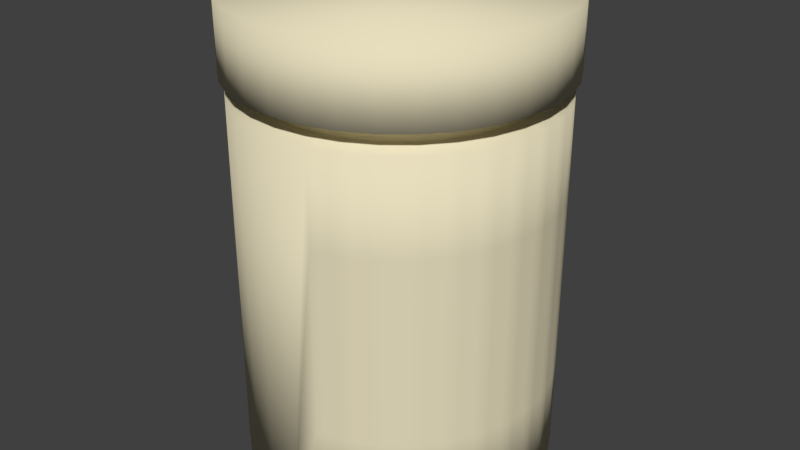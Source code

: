 # Source: vitamins.blend  (saved by Blender 2.75.0; exported with 4.5.12 LTS)
import bpy
from mathutils import Matrix  # noqa: F401  (used for matrix-valued properties, if any)

bpy.ops.wm.read_factory_settings(use_empty=True)
scene = bpy.context.scene
scene.name = 'Scene'

# ---- collections
col_collection_1 = bpy.data.collections.new('Collection 1'); scene.collection.children.link(col_collection_1)

# ---- materials (node trees are filled in below, after node groups)
mat_material_001 = bpy.data.materials.new('Material.001')
mat_material_001.alpha_threshold = 0.0
mat_material_001.use_transparent_shadow = False
mat_material_001.diffuse_color = (0.8, 0.7283, 0.5134, 1.0)
mat_material_001.roughness = 0.5
mat_material_001.line_color = (0.0, 0.0, 0.0, 1.0)

# ---- material node trees

# ---- world
world_world = bpy.data.worlds.new('World'); scene.world = world_world
world_world.color = (0.05088, 0.05088, 0.05088)
world_world.use_sun_shadow = False
world_world.sun_shadow_jitter_overblur = 0.0
world_world.cycles.sampling_method = 'MANUAL'
world_world.cycles.sample_map_resolution = 256

# ---- meshes
me_cylinder = bpy.data.meshes.new('Cylinder')
me_cylinder.from_pydata([(0.0, 0.1, -0.1195), (0.0, 0.1, 0.1195), (0.01951, 0.09808, -0.1195), (0.01951, 0.09808, 0.1195), (0.03827, 0.09239, -0.1195), (0.03827, 0.09239, 0.1195), (0.05556, 0.08315, -0.1195), (0.05556, 0.08315, 0.1195), (0.07071, 0.07071, -0.1195), (0.07071, 0.07071, 0.1195), (0.08315, 0.05556, -0.1195), (0.08315, 0.05556, 0.1195), (0.09239, 0.03827, -0.1195), (0.09239, 0.03827, 0.1195), (0.09808, 0.01951, -0.1195), (0.09808, 0.01951, 0.1195), (0.1, 7.55e-09, -0.1195), (0.1, 7.55e-09, 0.1195), (0.09808, -0.01951, -0.1195), (0.09808, -0.01951, 0.1195), (0.09239, -0.03827, -0.1195), (0.09239, -0.03827, 0.1195), (0.08315, -0.05556, -0.1195), (0.08315, -0.05556, 0.1195), (0.07071, -0.07071, -0.1195), (0.07071, -0.07071, 0.1195), (0.05556, -0.08315, -0.1195), (0.05556, -0.08315, 0.1195), (0.03827, -0.09239, -0.1195), (0.03827, -0.09239, 0.1195), (0.01951, -0.09808, -0.1195), (0.01951, -0.09808, 0.1195), (-3.258e-08, -0.1, -0.1195), (-3.258e-08, -0.1, 0.1195), (-0.01951, -0.09808, -0.1195), (-0.01951, -0.09808, 0.1195), (-0.03827, -0.09239, -0.1195), (-0.03827, -0.09239, 0.1195), (-0.05556, -0.08315, -0.1195), (-0.05556, -0.08315, 0.1195), (-0.07071, -0.07071, -0.1195), (-0.07071, -0.07071, 0.1195), (-0.08315, -0.05556, -0.1195), (-0.08315, -0.05556, 0.1195), (-0.09239, -0.03827, -0.1195), (-0.09239, -0.03827, 0.1195), (-0.09808, -0.01951, -0.1195), (-0.09808, -0.01951, 0.1195), (-0.1, 9.656e-08, -0.1195), (-0.1, 9.656e-08, 0.1195), (-0.09808, 0.01951, -0.1195), (-0.09808, 0.01951, 0.1195), (-0.09239, 0.03827, -0.1195), (-0.09239, 0.03827, 0.1195), (-0.08315, 0.05556, -0.1195), (-0.08315, 0.05556, 0.1195), (-0.07071, 0.07071, -0.1195), (-0.07071, 0.07071, 0.1195), (-0.05556, 0.08315, -0.1195), (-0.05556, 0.08315, 0.1195), (-0.03827, 0.09239, -0.1195), (-0.03827, 0.09239, 0.1195), (-0.01951, 0.09808, -0.1195), (-0.01951, 0.09808, 0.1195), (1.729e-09, 0.08544, 0.1201), (0.01667, 0.08379, 0.1201), (0.03269, 0.07893, 0.1201), (0.04747, 0.07104, 0.1201), (0.06041, 0.06041, 0.1201), (0.07104, 0.04747, 0.1201), (0.07893, 0.03269, 0.1201), (0.08379, 0.01667, 0.1201), (0.08544, 1.06e-08, 0.1201), (0.08379, -0.01667, 0.1201), (0.07893, -0.03269, 0.1201), (0.07104, -0.04747, 0.1201), (0.06041, -0.06041, 0.1201), (0.04747, -0.07104, 0.1201), (0.03269, -0.07893, 0.1201), (0.01667, -0.08379, 0.1201), (-2.611e-08, -0.08544, 0.1201), (-0.01667, -0.08379, 0.1201), (-0.03269, -0.07893, 0.1201), (-0.04747, -0.07104, 0.1201), (-0.06041, -0.06041, 0.1201), (-0.07104, -0.04747, 0.1201), (-0.07893, -0.03269, 0.1201), (-0.08379, -0.01667, 0.1201), (-0.08544, 8.665e-08, 0.1201), (-0.08379, 0.01667, 0.1201), (-0.07893, 0.03269, 0.1201), (-0.07104, 0.04747, 0.1201), (-0.06041, 0.06041, 0.1201), (-0.04747, 0.07104, 0.1201), (-0.03269, 0.07893, 0.1201), (-0.01667, 0.08379, 0.1201), (1.729e-09, 0.08544, 0.1308), (0.01667, 0.08379, 0.1308), (0.03269, 0.07893, 0.1308), (0.04747, 0.07104, 0.1308), (0.06041, 0.06041, 0.1308), (0.07104, 0.04747, 0.1308), (0.07893, 0.03269, 0.1308), (0.08379, 0.01667, 0.1308), (0.08544, 1.06e-08, 0.1308), (0.08379, -0.01667, 0.1308), (0.07893, -0.03269, 0.1308), (0.07104, -0.04747, 0.1308), (0.06041, -0.06041, 0.1308), (0.04747, -0.07104, 0.1308), (0.03269, -0.07893, 0.1308), (0.01667, -0.08379, 0.1308), (-2.611e-08, -0.08544, 0.1308), (-0.01667, -0.08379, 0.1308), (-0.03269, -0.07893, 0.1308), (-0.04747, -0.07104, 0.1308), (-0.06041, -0.06041, 0.1308), (-0.07104, -0.04747, 0.1308), (-0.07893, -0.03269, 0.1308), (-0.08379, -0.01667, 0.1308), (-0.08544, 8.665e-08, 0.1308), (-0.08379, 0.01667, 0.1308), (-0.07893, 0.03269, 0.1308), (-0.07104, 0.04747, 0.1308), (-0.06041, 0.06041, 0.1308), (-0.04747, 0.07104, 0.1308), (-0.03269, 0.07893, 0.1308), (-0.01667, 0.08379, 0.1308), (1.825e-10, 0.1031, 0.1318), (0.02011, 0.1011, 0.1318), (0.03945, 0.09523, 0.1318), (0.05727, 0.08571, 0.1318), (0.07289, 0.07289, 0.1318), (0.08571, 0.05727, 0.1318), (0.09523, 0.03945, 0.1318), (0.1011, 0.02011, 0.1318), (0.1031, 6.559e-09, 0.1318), (0.1011, -0.02011, 0.1318), (0.09523, -0.03945, 0.1318), (0.08571, -0.05727, 0.1318), (0.07289, -0.07289, 0.1318), (0.05727, -0.08571, 0.1318), (0.03945, -0.09523, 0.1318), (0.02011, -0.1011, 0.1318), (-3.34e-08, -0.1031, 0.1318), (-0.02011, -0.1011, 0.1318), (-0.03945, -0.09523, 0.1318), (-0.05727, -0.08571, 0.1318), (-0.07289, -0.07289, 0.1318), (-0.08571, -0.05727, 0.1318), (-0.09523, -0.03945, 0.1318), (-0.1011, -0.02011, 0.1318), (-0.1031, 9.831e-08, 0.1318), (-0.1011, 0.02011, 0.1318), (-0.09523, 0.03945, 0.1318), (-0.08571, 0.05727, 0.1318), (-0.07289, 0.07289, 0.1318), (-0.05727, 0.08571, 0.1318), (-0.03945, 0.09523, 0.1318), (-0.02011, 0.1011, 0.1318), (1.825e-10, 0.1031, 0.1791), (0.02011, 0.1011, 0.1791), (0.03945, 0.09523, 0.1791), (0.05727, 0.08571, 0.1791), (0.07289, 0.07289, 0.1791), (0.08571, 0.05727, 0.1791), (0.09523, 0.03945, 0.1791), (0.1011, 0.02011, 0.1791), (0.1031, 6.559e-09, 0.1791), (0.1011, -0.02011, 0.1791), (0.09523, -0.03945, 0.1791), (0.08571, -0.05727, 0.1791), (0.07289, -0.07289, 0.1791), (0.05727, -0.08571, 0.1791), (0.03945, -0.09523, 0.1791), (0.02011, -0.1011, 0.1791), (-3.34e-08, -0.1031, 0.1791), (-0.02011, -0.1011, 0.1791), (-0.03945, -0.09523, 0.1791), (-0.05727, -0.08571, 0.1791), (-0.07289, -0.07289, 0.1791), (-0.08571, -0.05727, 0.1791), (-0.09523, -0.03945, 0.1791), (-0.1011, -0.02011, 0.1791), (-0.1031, 9.831e-08, 0.1791), (-0.1011, 0.02011, 0.1791), (-0.09523, 0.03945, 0.1791), (-0.08571, 0.05727, 0.1791), (-0.07289, 0.07289, 0.1791), (-0.05727, 0.08571, 0.1791), (-0.03945, 0.09523, 0.1791), (-0.02011, 0.1011, 0.1791), (0.009755, 0.09904, -0.1195), (0.009755, 0.09904, 0.1195), (0.0, 0.1, 0.0), (0.01951, 0.09808, 0.0), (0.02889, 0.09523, -0.1195), (0.02889, 0.09523, 0.1195), (0.03827, 0.09239, 0.0), (0.04691, 0.08777, -0.1195), (0.04691, 0.08777, 0.1195), (0.05556, 0.08315, 0.0), (0.06313, 0.07693, -0.1195), (0.06313, 0.07693, 0.1195), (0.07071, 0.07071, 0.0), (0.07693, 0.06313, -0.1195), (0.07693, 0.06313, 0.1195), (0.08315, 0.05556, 0.0), (0.08777, 0.04691, -0.1195), (0.08777, 0.04691, 0.1195), (0.09239, 0.03827, 0.0), (0.09523, 0.02889, -0.1195), (0.09523, 0.02889, 0.1195), (0.09808, 0.01951, 0.0), (0.09904, 0.009755, -0.1195), (0.09904, 0.009755, 0.1195), (0.1, 7.55e-09, 0.0), (0.09904, -0.009755, -0.1195), (0.09904, -0.009755, 0.1195), (0.09808, -0.01951, 0.0), (0.09523, -0.02889, -0.1195), (0.09523, -0.02889, 0.1195), (0.09239, -0.03827, 0.0), (0.08777, -0.04691, -0.1195), (0.08777, -0.04691, 0.1195), (0.08315, -0.05556, 0.0), (0.07693, -0.06313, -0.1195), (0.07693, -0.06313, 0.1195), (0.07071, -0.07071, 0.0), (0.06313, -0.07693, -0.1195), (0.06313, -0.07693, 0.1195), (0.05556, -0.08315, 0.0), (0.04691, -0.08777, -0.1195), (0.04691, -0.08777, 0.1195), (0.03827, -0.09239, 0.0), (0.02889, -0.09523, -0.1195), (0.02889, -0.09523, 0.1195), (0.01951, -0.09808, 0.0), (0.009755, 0.09904, 0.0), (0.02889, 0.09523, 0.0), (0.04691, 0.08777, 0.0), (0.06313, 0.07693, 0.0), (0.07693, 0.06313, 0.0), (0.08777, 0.04691, 0.0), (0.09523, 0.02889, 0.0), (0.09904, 0.009755, 0.0), (0.09904, -0.009755, 0.0), (0.09523, -0.02889, 0.0), (0.08777, -0.04691, 0.0), (0.07693, -0.06313, 0.0), (0.06313, -0.07693, 0.0), (0.04691, -0.08777, 0.0), (0.02889, -0.09523, 0.0), (0.01463, 0.09856, -0.1195), (0.004877, 0.09952, 0.1195), (0.0, 0.1, 0.05976), (0.01951, 0.09808, -0.05976), (0.03358, 0.09381, -0.1195), (0.0242, 0.09666, 0.1195), (0.03827, 0.09239, -0.05976), (0.05123, 0.08546, -0.1195), (0.04259, 0.09008, 0.1195), (0.05556, 0.08315, -0.05976), (0.06692, 0.07382, -0.1195), (0.05935, 0.08004, 0.1195), (0.07071, 0.07071, -0.05976), (0.08004, 0.05935, -0.1195), (0.07382, 0.06692, 0.1195), (0.08315, 0.05556, -0.05976), (0.09008, 0.04259, -0.1195), (0.08546, 0.05123, 0.1195), (0.09239, 0.03827, -0.05976), (0.09666, 0.0242, -0.1195), (0.09381, 0.03358, 0.1195), (0.09808, 0.01951, -0.05976), (0.09952, 0.004877, -0.1195), (0.09856, 0.01463, 0.1195), (0.1, 7.55e-09, -0.05976), (0.09856, -0.01463, -0.1195), (0.09952, -0.004877, 0.1195), (0.09808, -0.01951, -0.05976), (0.09381, -0.03358, -0.1195), (0.09666, -0.0242, 0.1195), (0.09239, -0.03827, -0.05976), (0.08546, -0.05123, -0.1195), (0.09008, -0.04259, 0.1195), (0.08315, -0.05556, -0.05976), (0.07382, -0.06692, -0.1195), (0.08004, -0.05935, 0.1195), (0.07071, -0.07071, -0.05976), (0.05935, -0.08004, -0.1195), (0.06692, -0.07382, 0.1195), (0.05556, -0.08315, -0.05976), (0.04259, -0.09008, -0.1195), (0.05123, -0.08546, 0.1195), (0.03827, -0.09239, -0.05976), (0.0242, -0.09666, -0.1195), (0.03358, -0.09381, 0.1195), (0.01951, -0.09808, -0.05976), (0.004877, 0.09952, -0.1195), (0.01463, 0.09856, 0.1195), (0.0, 0.1, -0.05976), (0.01951, 0.09808, 0.05976), (0.0242, 0.09666, -0.1195), (0.03358, 0.09381, 0.1195), (0.03827, 0.09239, 0.05976), (0.04259, 0.09008, -0.1195), (0.05123, 0.08546, 0.1195), (0.05556, 0.08315, 0.05976), (0.05935, 0.08004, -0.1195), (0.06692, 0.07382, 0.1195), (0.07071, 0.07071, 0.05976), (0.07382, 0.06692, -0.1195), (0.08004, 0.05935, 0.1195), (0.08315, 0.05556, 0.05976), (0.08546, 0.05123, -0.1195), (0.09008, 0.04259, 0.1195), (0.09239, 0.03827, 0.05976), (0.09381, 0.03358, -0.1195), (0.09666, 0.0242, 0.1195), (0.09808, 0.01951, 0.05976), (0.09856, 0.01463, -0.1195), (0.09952, 0.004877, 0.1195), (0.1, 7.55e-09, 0.05976), (0.09952, -0.004877, -0.1195), (0.09856, -0.01463, 0.1195), (0.09808, -0.01951, 0.05976), (0.09666, -0.0242, -0.1195), (0.09381, -0.03358, 0.1195), (0.09239, -0.03827, 0.05976), (0.09008, -0.04259, -0.1195), (0.08546, -0.05123, 0.1195), (0.08315, -0.05556, 0.05976), (0.08004, -0.05935, -0.1195), (0.07382, -0.06692, 0.1195), (0.07071, -0.07071, 0.05976), (0.06692, -0.07382, -0.1195), (0.05935, -0.08004, 0.1195), (0.05556, -0.08315, 0.05976), (0.05123, -0.08546, -0.1195), (0.04259, -0.09008, 0.1195), (0.03827, -0.09239, 0.05976), (0.03358, -0.09381, -0.1195), (0.0242, -0.09666, 0.1195), (0.01951, -0.09808, 0.05976), (0.01463, 0.09856, 0.0), (0.004877, 0.09952, 0.0), (0.009755, 0.09904, -0.05976), (0.009755, 0.09904, 0.05976), (0.03358, 0.09381, 0.0), (0.0242, 0.09666, 0.0), (0.02889, 0.09523, -0.05976), (0.02889, 0.09523, 0.05976), (0.05123, 0.08546, 0.0), (0.04259, 0.09008, 0.0), (0.04691, 0.08777, -0.05976), (0.04691, 0.08777, 0.05976), (0.06692, 0.07382, 0.0), (0.05935, 0.08004, 0.0), (0.06313, 0.07693, -0.05976), (0.06313, 0.07693, 0.05976), (0.08004, 0.05935, 0.0), (0.07382, 0.06692, 0.0), (0.07693, 0.06313, -0.05976), (0.07693, 0.06313, 0.05976), (0.09008, 0.04259, 0.0), (0.08546, 0.05123, 0.0), (0.08777, 0.04691, -0.05976), (0.08777, 0.04691, 0.05976), (0.09666, 0.0242, 0.0), (0.09381, 0.03358, 0.0), (0.09523, 0.02889, -0.05976), (0.09523, 0.02889, 0.05976), (0.09952, 0.004877, 0.0), (0.09856, 0.01463, 0.0), (0.09904, 0.009755, -0.05976), (0.09904, 0.009755, 0.05976), (0.09856, -0.01463, 0.0), (0.09952, -0.004877, 0.0), (0.09904, -0.009755, -0.05976), (0.09904, -0.009755, 0.05976), (0.09381, -0.03358, 0.0), (0.09666, -0.0242, 0.0), (0.09523, -0.02889, -0.05976), (0.09523, -0.02889, 0.05976), (0.08546, -0.05123, 0.0), (0.09008, -0.04259, 0.0), (0.08777, -0.04691, -0.05976), (0.08777, -0.04691, 0.05976), (0.07382, -0.06692, 0.0), (0.08004, -0.05935, 0.0), (0.07693, -0.06313, -0.05976), (0.07693, -0.06313, 0.05976), (0.05935, -0.08004, 0.0), (0.06692, -0.07382, 0.0), (0.06313, -0.07693, -0.05976), (0.06313, -0.07693, 0.05976), (0.04259, -0.09008, 0.0), (0.05123, -0.08546, 0.0), (0.04691, -0.08777, -0.05976), (0.04691, -0.08777, 0.05976), (0.0242, -0.09666, 0.0), (0.03358, -0.09381, 0.0), (0.02889, -0.09523, -0.05976), (0.02889, -0.09523, 0.05976), (0.01463, 0.09856, 0.05976), (0.03358, 0.09381, 0.05976), (0.05123, 0.08546, 0.05976), (0.06692, 0.07382, 0.05976), (0.08004, 0.05935, 0.05976), (0.09008, 0.04259, 0.05976), (0.09666, 0.0242, 0.05976), (0.09952, 0.004877, 0.05976), (0.09856, -0.01463, 0.05976), (0.09381, -0.03358, 0.05976), (0.08546, -0.05123, 0.05976), (0.07382, -0.06692, 0.05976), (0.05935, -0.08004, 0.05976), (0.04259, -0.09008, 0.05976), (0.0242, -0.09666, 0.05976), (0.01463, 0.09856, -0.05976), (0.004877, 0.09952, -0.05976), (0.004877, 0.09952, 0.05976), (0.03358, 0.09381, -0.05976), (0.0242, 0.09666, -0.05976), (0.0242, 0.09666, 0.05976), (0.05123, 0.08546, -0.05976), (0.04259, 0.09008, -0.05976), (0.04259, 0.09008, 0.05976), (0.06692, 0.07382, -0.05976), (0.05935, 0.08004, -0.05976), (0.05935, 0.08004, 0.05976), (0.08004, 0.05935, -0.05976), (0.07382, 0.06692, -0.05976), (0.07382, 0.06692, 0.05976), (0.09008, 0.04259, -0.05976), (0.08546, 0.05123, -0.05976), (0.08546, 0.05123, 0.05976), (0.09666, 0.0242, -0.05976), (0.09381, 0.03358, -0.05976), (0.09381, 0.03358, 0.05976), (0.09952, 0.004877, -0.05976), (0.09856, 0.01463, -0.05976), (0.09856, 0.01463, 0.05976), (0.09856, -0.01463, -0.05976), (0.09952, -0.004877, -0.05976), (0.09952, -0.004877, 0.05976), (0.09381, -0.03358, -0.05976), (0.09666, -0.0242, -0.05976), (0.09666, -0.0242, 0.05976), (0.08546, -0.05123, -0.05976), (0.09008, -0.04259, -0.05976), (0.09008, -0.04259, 0.05976), (0.07382, -0.06692, -0.05976), (0.08004, -0.05935, -0.05976), (0.08004, -0.05935, 0.05976), (0.05935, -0.08004, -0.05976), (0.06692, -0.07382, -0.05976), (0.06692, -0.07382, 0.05976), (0.04259, -0.09008, -0.05976), (0.05123, -0.08546, -0.05976), (0.05123, -0.08546, 0.05976), (0.0242, -0.09666, -0.05976), (0.03358, -0.09381, -0.05976), (0.03358, -0.09381, 0.05976)], [], [(405, 300, 3, 302), (406, 304, 5, 305), (407, 307, 7, 308), (408, 310, 9, 311), (409, 313, 11, 314), (410, 316, 13, 317), (411, 319, 15, 320), (412, 322, 17, 323), (413, 325, 19, 326), (414, 328, 21, 329), (415, 331, 23, 332), (416, 334, 25, 335), (417, 337, 27, 338), (418, 340, 29, 341), (419, 343, 31, 344), (30, 298, 237, 344, 31, 33, 32), (32, 33, 35, 34), (34, 35, 37, 36), (36, 37, 39, 38), (38, 39, 41, 40), (40, 41, 43, 42), (42, 43, 45, 44), (44, 45, 47, 46), (46, 47, 49, 48), (48, 49, 51, 50), (50, 51, 53, 52), (52, 53, 55, 54), (54, 55, 57, 56), (56, 57, 59, 58), (58, 59, 61, 60), (49, 47, 87, 88), (62, 63, 1, 255, 194, 301, 0), (60, 61, 63, 62), (0, 299, 192, 253, 2, 303, 196, 257, 4, 306, 199, 260, 6, 309, 202, 263, 8, 312, 205, 266, 10, 315, 208, 269, 12, 318, 211, 272, 14, 321, 214, 275, 16, 324, 217, 278, 18, 327, 220, 281, 20, 330, 223, 284, 22, 333, 226, 287, 24, 336, 229, 290, 26, 339, 232, 293, 28, 342, 235, 296, 30, 32, 34, 36, 38, 40, 42, 44, 46, 48, 50, 52, 54, 56, 58, 60, 62), (71, 70, 102, 103), (25, 334, 227, 288, 23, 75, 76), (63, 61, 94, 95), (39, 37, 82, 83), (15, 319, 212, 273, 13, 70, 71), (53, 51, 89, 90), (29, 340, 233, 294, 27, 77, 78), (5, 304, 197, 258, 3, 65, 66), (43, 41, 84, 85), (19, 325, 218, 279, 17, 72, 73), (57, 55, 91, 92), (33, 31, 79, 80), (9, 310, 203, 264, 7, 67, 68), (47, 45, 86, 87), (3, 300, 193, 254, 1, 64, 65), (23, 331, 224, 285, 21, 74, 75), (61, 59, 93, 94), (37, 35, 81, 82), (13, 316, 209, 270, 11, 69, 70), (51, 49, 88, 89), (27, 337, 230, 291, 25, 76, 77), (1, 63, 95, 64), (41, 39, 83, 84), (17, 322, 215, 276, 15, 71, 72), (55, 53, 90, 91), (31, 343, 236, 297, 29, 78, 79), (7, 307, 200, 261, 5, 66, 67), (45, 43, 85, 86), (21, 328, 221, 282, 19, 73, 74), (59, 57, 92, 93), (35, 33, 80, 81), (11, 313, 206, 267, 9, 68, 69), (106, 105, 137, 138), (66, 65, 97, 98), (92, 91, 123, 124), (87, 86, 118, 119), (82, 81, 113, 114), (77, 76, 108, 109), (72, 71, 103, 104), (67, 66, 98, 99), (93, 92, 124, 125), (88, 87, 119, 120), (83, 82, 114, 115), (78, 77, 109, 110), (73, 72, 104, 105), (68, 67, 99, 100), (94, 93, 125, 126), (89, 88, 120, 121), (84, 83, 115, 116), (79, 78, 110, 111), (74, 73, 105, 106), (69, 68, 100, 101), (95, 94, 126, 127), (90, 89, 121, 122), (85, 84, 116, 117), (80, 79, 111, 112), (75, 74, 106, 107), (70, 69, 101, 102), (65, 64, 96, 97), (64, 95, 127, 96), (91, 90, 122, 123), (86, 85, 117, 118), (81, 80, 112, 113), (76, 75, 107, 108), (142, 141, 173, 174), (101, 100, 132, 133), (127, 126, 158, 159), (122, 121, 153, 154), (117, 116, 148, 149), (112, 111, 143, 144), (107, 106, 138, 139), (102, 101, 133, 134), (97, 96, 128, 129), (96, 127, 159, 128), (123, 122, 154, 155), (118, 117, 149, 150), (113, 112, 144, 145), (108, 107, 139, 140), (103, 102, 134, 135), (98, 97, 129, 130), (124, 123, 155, 156), (119, 118, 150, 151), (114, 113, 145, 146), (109, 108, 140, 141), (104, 103, 135, 136), (99, 98, 130, 131), (125, 124, 156, 157), (120, 119, 151, 152), (115, 114, 146, 147), (110, 109, 141, 142), (105, 104, 136, 137), (100, 99, 131, 132), (126, 125, 157, 158), (121, 120, 152, 153), (116, 115, 147, 148), (111, 110, 142, 143), (161, 160, 191, 190, 189, 188, 187, 186, 185, 184, 183, 182, 181, 180, 179, 178, 177, 176, 175, 174, 173, 172, 171, 170, 169, 168, 167, 166, 165, 164, 163, 162), (137, 136, 168, 169), (132, 131, 163, 164), (158, 157, 189, 190), (153, 152, 184, 185), (148, 147, 179, 180), (143, 142, 174, 175), (138, 137, 169, 170), (133, 132, 164, 165), (159, 158, 190, 191), (154, 153, 185, 186), (149, 148, 180, 181), (144, 143, 175, 176), (139, 138, 170, 171), (134, 133, 165, 166), (129, 128, 160, 161), (128, 159, 191, 160), (155, 154, 186, 187), (150, 149, 181, 182), (145, 144, 176, 177), (140, 139, 171, 172), (135, 134, 166, 167), (130, 129, 161, 162), (156, 155, 187, 188), (151, 150, 182, 183), (146, 145, 177, 178), (141, 140, 172, 173), (136, 135, 167, 168), (131, 130, 162, 163), (157, 156, 188, 189), (152, 151, 183, 184), (147, 146, 178, 179), (420, 345, 195, 256), (421, 346, 238, 347), (422, 254, 193, 348), (423, 349, 198, 259), (424, 350, 239, 351), (425, 258, 197, 352), (426, 353, 201, 262), (427, 354, 240, 355), (428, 261, 200, 356), (429, 357, 204, 265), (430, 358, 241, 359), (431, 264, 203, 360), (432, 361, 207, 268), (433, 362, 242, 363), (434, 267, 206, 364), (435, 365, 210, 271), (436, 366, 243, 367), (437, 270, 209, 368), (438, 369, 213, 274), (439, 370, 244, 371), (440, 273, 212, 372), (441, 373, 216, 277), (442, 374, 245, 375), (443, 276, 215, 376), (444, 377, 219, 280), (445, 378, 246, 379), (446, 279, 218, 380), (447, 381, 222, 283), (448, 382, 247, 383), (449, 282, 221, 384), (450, 385, 225, 286), (451, 386, 248, 387), (452, 285, 224, 388), (453, 389, 228, 289), (454, 390, 249, 391), (455, 288, 227, 392), (456, 393, 231, 292), (457, 394, 250, 395), (458, 291, 230, 396), (459, 397, 234, 295), (460, 398, 251, 399), (461, 294, 233, 400), (462, 401, 237, 298), (463, 402, 252, 403), (464, 297, 236, 404), (345, 405, 302, 195), (238, 348, 405, 345), (348, 193, 300, 405), (349, 406, 305, 198), (239, 352, 406, 349), (352, 197, 304, 406), (353, 407, 308, 201), (240, 356, 407, 353), (356, 200, 307, 407), (357, 408, 311, 204), (241, 360, 408, 357), (360, 203, 310, 408), (361, 409, 314, 207), (242, 364, 409, 361), (364, 206, 313, 409), (365, 410, 317, 210), (243, 368, 410, 365), (368, 209, 316, 410), (369, 411, 320, 213), (244, 372, 411, 369), (372, 212, 319, 411), (373, 412, 323, 216), (245, 376, 412, 373), (376, 215, 322, 412), (377, 413, 326, 219), (246, 380, 413, 377), (380, 218, 325, 413), (381, 414, 329, 222), (247, 384, 414, 381), (384, 221, 328, 414), (385, 415, 332, 225), (248, 388, 415, 385), (388, 224, 331, 415), (389, 416, 335, 228), (249, 392, 416, 389), (392, 227, 334, 416), (393, 417, 338, 231), (250, 396, 417, 393), (396, 230, 337, 417), (397, 418, 341, 234), (251, 400, 418, 397), (400, 233, 340, 418), (401, 419, 344, 237), (252, 404, 419, 401), (404, 236, 343, 419), (253, 420, 256, 2), (192, 347, 420, 253), (347, 238, 345, 420), (299, 421, 347, 192), (0, 301, 421, 299), (301, 194, 346, 421), (346, 422, 348, 238), (194, 255, 422, 346), (255, 1, 254, 422), (257, 423, 259, 4), (196, 351, 423, 257), (351, 239, 349, 423), (303, 424, 351, 196), (2, 256, 424, 303), (256, 195, 350, 424), (350, 425, 352, 239), (195, 302, 425, 350), (302, 3, 258, 425), (260, 426, 262, 6), (199, 355, 426, 260), (355, 240, 353, 426), (306, 427, 355, 199), (4, 259, 427, 306), (259, 198, 354, 427), (354, 428, 356, 240), (198, 305, 428, 354), (305, 5, 261, 428), (263, 429, 265, 8), (202, 359, 429, 263), (359, 241, 357, 429), (309, 430, 359, 202), (6, 262, 430, 309), (262, 201, 358, 430), (358, 431, 360, 241), (201, 308, 431, 358), (308, 7, 264, 431), (266, 432, 268, 10), (205, 363, 432, 266), (363, 242, 361, 432), (312, 433, 363, 205), (8, 265, 433, 312), (265, 204, 362, 433), (362, 434, 364, 242), (204, 311, 434, 362), (311, 9, 267, 434), (269, 435, 271, 12), (208, 367, 435, 269), (367, 243, 365, 435), (315, 436, 367, 208), (10, 268, 436, 315), (268, 207, 366, 436), (366, 437, 368, 243), (207, 314, 437, 366), (314, 11, 270, 437), (272, 438, 274, 14), (211, 371, 438, 272), (371, 244, 369, 438), (318, 439, 371, 211), (12, 271, 439, 318), (271, 210, 370, 439), (370, 440, 372, 244), (210, 317, 440, 370), (317, 13, 273, 440), (275, 441, 277, 16), (214, 375, 441, 275), (375, 245, 373, 441), (321, 442, 375, 214), (14, 274, 442, 321), (274, 213, 374, 442), (374, 443, 376, 245), (213, 320, 443, 374), (320, 15, 276, 443), (278, 444, 280, 18), (217, 379, 444, 278), (379, 246, 377, 444), (324, 445, 379, 217), (16, 277, 445, 324), (277, 216, 378, 445), (378, 446, 380, 246), (216, 323, 446, 378), (323, 17, 279, 446), (281, 447, 283, 20), (220, 383, 447, 281), (383, 247, 381, 447), (327, 448, 383, 220), (18, 280, 448, 327), (280, 219, 382, 448), (382, 449, 384, 247), (219, 326, 449, 382), (326, 19, 282, 449), (284, 450, 286, 22), (223, 387, 450, 284), (387, 248, 385, 450), (330, 451, 387, 223), (20, 283, 451, 330), (283, 222, 386, 451), (386, 452, 388, 248), (222, 329, 452, 386), (329, 21, 285, 452), (287, 453, 289, 24), (226, 391, 453, 287), (391, 249, 389, 453), (333, 454, 391, 226), (22, 286, 454, 333), (286, 225, 390, 454), (390, 455, 392, 249), (225, 332, 455, 390), (332, 23, 288, 455), (290, 456, 292, 26), (229, 395, 456, 290), (395, 250, 393, 456), (336, 457, 395, 229), (24, 289, 457, 336), (289, 228, 394, 457), (394, 458, 396, 250), (228, 335, 458, 394), (335, 25, 291, 458), (293, 459, 295, 28), (232, 399, 459, 293), (399, 251, 397, 459), (339, 460, 399, 232), (26, 292, 460, 339), (292, 231, 398, 460), (398, 461, 400, 251), (231, 338, 461, 398), (338, 27, 294, 461), (296, 462, 298, 30), (235, 403, 462, 296), (403, 252, 401, 462), (342, 463, 403, 235), (28, 295, 463, 342), (295, 234, 402, 463), (402, 464, 404, 252), (234, 341, 464, 402), (341, 29, 297, 464)])
me_cylinder.polygons.foreach_set('use_smooth', [True] * 387)
_uv = me_cylinder.uv_layers.new(name='UVMap')
_uv.uv.foreach_set('vector', [0.1871, 0.5519, 0.1871, 0.6687, 0.185, 0.6691, 0.185, 0.5521, 0.1787, 0.553, 0.1787, 0.6704, 0.1766, 0.6709, 0.1766, 0.5533, 0.8292, 0.4645, 0.8292, 0.4734, 0.8275, 0.4735, 0.8275, 0.4645, 0.8222, 0.4646, 0.8222, 0.4736, 0.8204, 0.4736, 0.8204, 0.4646, 0.8151, 0.4647, 0.8151, 0.4737, 0.8134, 0.4737, 0.8134, 0.4648, 0.8081, 0.4649, 0.8081, 0.4738, 0.8063, 0.4739, 0.8063, 0.4649, 0.8011, 0.465, 0.8011, 0.474, 0.7993, 0.474, 0.7993, 0.465, 0.794, 0.4651, 0.794, 0.4741, 0.7923, 0.4741, 0.7923, 0.4652, 0.787, 0.4653, 0.787, 0.4743, 0.7852, 0.4743, 0.7852, 0.4653, 0.78, 0.4654, 0.7799, 0.4744, 0.7782, 0.4744, 0.7782, 0.4654, 0.7729, 0.4655, 0.7729, 0.4745, 0.7711, 0.4746, 0.7712, 0.4656, 0.7659, 0.4657, 0.7659, 0.4747, 0.7641, 0.4747, 0.7641, 0.4657, 0.7637, 0.5078, 0.764, 0.5607, 0.7547, 0.5609, 0.7544, 0.508, 0.7849, 0.556, 0.7852, 0.6868, 0.7723, 0.6873, 0.7719, 0.5564, 0.7328, 0.5574, 0.7333, 0.689, 0.7202, 0.6896, 0.7197, 0.5579, 0.6657, 0.167, 0.6642, 0.2955, 0.6627, 0.4239, 0.6612, 0.552, 0.6597, 0.6792, 0.6327, 0.6793, 0.6387, 0.167, 0.6387, 0.167, 0.6327, 0.6808, 0.6058, 0.6808, 0.6117, 0.167, 0.6117, 0.167, 0.6058, 0.6808, 0.5788, 0.6808, 0.5847, 0.167, 0.5847, 0.167, 0.5788, 0.6808, 0.5518, 0.6808, 0.5577, 0.167, 0.5577, 0.167, 0.5518, 0.6808, 0.5248, 0.6808, 0.5307, 0.167, 0.5307, 0.167, 0.5248, 0.6808, 0.4978, 0.6808, 0.5037, 0.167, 0.5037, 0.167, 0.4978, 0.6808, 0.4708, 0.6808, 0.4767, 0.167, 0.4767, 0.167, 0.4708, 0.6808, 0.4438, 0.6808, 0.4497, 0.167, 0.4497, 0.167, 0.4438, 0.6808, 0.4168, 0.6808, 0.4227, 0.167, 0.4227, 0.167, 0.4168, 0.6808, 0.3898, 0.6808, 0.3957, 0.167, 0.3957, 0.167, 0.3898, 0.6808, 0.3628, 0.6808, 0.3687, 0.167, 0.3687, 0.167, 0.3628, 0.6808, 0.3358, 0.6808, 0.3417, 0.167, 0.3417, 0.167, 0.3358, 0.6808, 0.3088, 0.6808, 0.3147, 0.167, 0.3147, 0.167, 0.3088, 0.6808, 0.2818, 0.6808, 0.2877, 0.167, 0.2877, 0.167, 0.2818, 0.6808, 0.2548, 0.6808, 0.2607, 0.167, 0.3731, 0.6909, 0.3731, 0.7035, 0.3822, 0.7025, 0.3823, 0.6919, 0.2337, 0.167, 0.2278, 0.6808, 0.2008, 0.6808, 0.2023, 0.5523, 0.2038, 0.4239, 0.2053, 0.2955, 0.2067, 0.167, 0.2607, 0.167, 0.2548, 0.6808, 0.2278, 0.6808, 0.2337, 0.167, 0.7709, 0.594, 0.7696, 0.5931, 0.7683, 0.5923, 0.767, 0.5914, 0.7656, 0.5905, 0.7645, 0.5894, 0.7634, 0.5883, 0.7623, 0.5871, 0.7612, 0.586, 0.7603, 0.5847, 0.7594, 0.5834, 0.7585, 0.5821, 0.7577, 0.5808, 0.7571, 0.5793, 0.7565, 0.5778, 0.7558, 0.5764, 0.7552, 0.5749, 0.7549, 0.5734, 0.7546, 0.5718, 0.7543, 0.5703, 0.754, 0.5687, 0.754, 0.5671, 0.754, 0.5656, 0.754, 0.564, 0.754, 0.5624, 0.7543, 0.5609, 0.7546, 0.5593, 0.7549, 0.5578, 0.7552, 0.5562, 0.7558, 0.5547, 0.7565, 0.5533, 0.7571, 0.5518, 0.7577, 0.5504, 0.7585, 0.549, 0.7594, 0.5477, 0.7603, 0.5464, 0.7612, 0.5451, 0.7623, 0.544, 0.7634, 0.5429, 0.7645, 0.5418, 0.7656, 0.5406, 0.767, 0.5398, 0.7683, 0.5389, 0.7696, 0.538, 0.7709, 0.5371, 0.7724, 0.5365, 0.7738, 0.5359, 0.7753, 0.5353, 0.7767, 0.5347, 0.7783, 0.5344, 0.7798, 0.5341, 0.7814, 0.5338, 0.7829, 0.5335, 0.7845, 0.5335, 0.7861, 0.5335, 0.7877, 0.5335, 0.7893, 0.5335, 0.7908, 0.5338, 0.7924, 0.5341, 0.7939, 0.5344, 0.7955, 0.5347, 0.8013, 0.5371, 0.8066, 0.5406, 0.811, 0.5451, 0.8145, 0.5504, 0.817, 0.5562, 0.8182, 0.5624, 0.8182, 0.5687, 0.817, 0.5749, 0.8145, 0.5808, 0.811, 0.586, 0.8066, 0.5905, 0.8013, 0.594, 0.7955, 0.5964, 0.7893, 0.5977, 0.7829, 0.5977, 0.7767, 0.5964, 0.5197, 0.6668, 0.5253, 0.68, 0.5161, 0.6815, 0.511, 0.6698, 0.4631, 0.7375, 0.4645, 0.736, 0.4655, 0.7342, 0.4668, 0.7326, 0.4681, 0.7309, 0.4622, 0.7276, 0.4585, 0.7334, 0.4319, 0.6401, 0.4205, 0.6407, 0.4221, 0.6491, 0.4316, 0.6483, 0.3982, 0.7444, 0.4088, 0.7498, 0.412, 0.7417, 0.4031, 0.737, 0.4763, 0.691, 0.476, 0.6885, 0.4757, 0.686, 0.4756, 0.6837, 0.4755, 0.6815, 0.4687, 0.6821, 0.4687, 0.6911, 0.3812, 0.6673, 0.3758, 0.6786, 0.3846, 0.6816, 0.389, 0.6721, 0.4501, 0.7477, 0.4516, 0.7471, 0.453, 0.7462, 0.4554, 0.744, 0.4572, 0.7428, 0.4535, 0.7379, 0.4471, 0.7417, 0.4602, 0.6515, 0.4582, 0.6501, 0.4562, 0.6488, 0.4542, 0.6474, 0.4521, 0.6459, 0.4487, 0.6524, 0.4557, 0.6568, 0.3811, 0.727, 0.3888, 0.7367, 0.3952, 0.7304, 0.3889, 0.7222, 0.4751, 0.7125, 0.4754, 0.7098, 0.4757, 0.7071, 0.476, 0.7043, 0.4763, 0.7015, 0.4679, 0.7011, 0.4672, 0.7111, 0.3982, 0.6496, 0.3888, 0.6575, 0.3954, 0.6638, 0.4034, 0.6571, 0.431, 0.7533, 0.4412, 0.7515, 0.4394, 0.7444, 0.4307, 0.7454, 0.4709, 0.6657, 0.4698, 0.6639, 0.4687, 0.662, 0.4676, 0.6602, 0.4665, 0.6583, 0.4613, 0.6623, 0.4654, 0.6686, 0.3731, 0.7035, 0.3758, 0.7157, 0.3845, 0.7127, 0.3822, 0.7025, 0.4521, 0.6459, 0.4498, 0.645, 0.4474, 0.644, 0.445, 0.643, 0.4426, 0.6421, 0.4405, 0.6495, 0.4487, 0.6524, 0.4681, 0.7309, 0.4691, 0.7289, 0.4701, 0.7268, 0.4712, 0.7247, 0.4722, 0.7225, 0.4652, 0.72, 0.4622, 0.7276, 0.4205, 0.6407, 0.4091, 0.6439, 0.4124, 0.6521, 0.4221, 0.6491, 0.4088, 0.7498, 0.42, 0.7527, 0.4214, 0.7446, 0.412, 0.7417, 0.4755, 0.6815, 0.4751, 0.6794, 0.4746, 0.6773, 0.4742, 0.6753, 0.4739, 0.6733, 0.4679, 0.6749, 0.4687, 0.6821, 0.3758, 0.6786, 0.3731, 0.6909, 0.3823, 0.6919, 0.3846, 0.6816, 0.4572, 0.7428, 0.4587, 0.7414, 0.4601, 0.7401, 0.4616, 0.7388, 0.4631, 0.7375, 0.4585, 0.7334, 0.4535, 0.7379, 0.4426, 0.6421, 0.4319, 0.6401, 0.4316, 0.6483, 0.4405, 0.6495, 0.3888, 0.7367, 0.3982, 0.7444, 0.4031, 0.737, 0.3952, 0.7304, 0.4763, 0.7015, 0.4762, 0.6988, 0.4762, 0.6962, 0.4762, 0.6935, 0.4763, 0.691, 0.4687, 0.6911, 0.4679, 0.7011, 0.3888, 0.6575, 0.3812, 0.6673, 0.389, 0.6721, 0.3954, 0.6638, 0.4412, 0.7515, 0.4436, 0.7511, 0.4459, 0.7502, 0.4481, 0.7492, 0.4501, 0.7477, 0.4471, 0.7417, 0.4394, 0.7444, 0.4665, 0.6583, 0.4649, 0.6566, 0.4633, 0.6549, 0.4618, 0.6532, 0.4602, 0.6515, 0.4557, 0.6568, 0.4613, 0.6623, 0.3758, 0.7157, 0.3811, 0.727, 0.3889, 0.7222, 0.3845, 0.7127, 0.4722, 0.7225, 0.4729, 0.7201, 0.4737, 0.7176, 0.4744, 0.7151, 0.4751, 0.7125, 0.4672, 0.7111, 0.4652, 0.72, 0.4091, 0.6439, 0.3982, 0.6496, 0.4034, 0.6571, 0.4124, 0.6521, 0.42, 0.7527, 0.431, 0.7533, 0.4307, 0.7454, 0.4214, 0.7446, 0.4739, 0.6733, 0.4731, 0.6714, 0.4724, 0.6695, 0.4716, 0.6676, 0.4709, 0.6657, 0.4654, 0.6686, 0.4679, 0.6749, 0.5103, 0.8407, 0.5118, 0.8377, 0.5151, 0.839, 0.5134, 0.8426, 0.5104, 0.7306, 0.4989, 0.7396, 0.4934, 0.7349, 0.5034, 0.7267, 0.4307, 0.7506, 0.4173, 0.7502, 0.4178, 0.7451, 0.4314, 0.7446, 0.3659, 0.7299, 0.3569, 0.7192, 0.3648, 0.7163, 0.3726, 0.7259, 0.3554, 0.6675, 0.3644, 0.6554, 0.3722, 0.6595, 0.3641, 0.6702, 0.4274, 0.6276, 0.4464, 0.6274, 0.4455, 0.6347, 0.4286, 0.6348, 0.5103, 0.6547, 0.5197, 0.6668, 0.511, 0.6698, 0.5026, 0.6591, 0.5194, 0.7195, 0.5104, 0.7306, 0.5034, 0.7267, 0.5112, 0.7168, 0.4455, 0.7523, 0.4307, 0.7506, 0.4314, 0.7446, 0.4463, 0.7468, 0.3774, 0.7385, 0.3659, 0.7299, 0.3726, 0.7259, 0.3826, 0.7338, 0.3501, 0.6806, 0.3554, 0.6675, 0.3641, 0.6702, 0.3593, 0.6818, 0.4089, 0.6306, 0.4274, 0.6276, 0.4286, 0.6348, 0.412, 0.6375, 0.4977, 0.6443, 0.5103, 0.6547, 0.5026, 0.6591, 0.4913, 0.6498, 0.5251, 0.707, 0.5194, 0.7195, 0.5112, 0.7168, 0.5162, 0.7056, 0.4588, 0.7523, 0.4455, 0.7523, 0.4463, 0.7468, 0.4581, 0.7472, 0.3905, 0.7448, 0.3774, 0.7385, 0.3826, 0.7338, 0.394, 0.7396, 0.3487, 0.694, 0.3501, 0.6806, 0.3593, 0.6818, 0.3578, 0.6938, 0.3917, 0.6365, 0.4089, 0.6306, 0.412, 0.6375, 0.3967, 0.6427, 0.4824, 0.636, 0.4977, 0.6443, 0.4913, 0.6498, 0.4776, 0.6424, 0.5271, 0.6936, 0.5251, 0.707, 0.5162, 0.7056, 0.5179, 0.6937, 0.4718, 0.7504, 0.4588, 0.7523, 0.4581, 0.7472, 0.4694, 0.7453, 0.4043, 0.7485, 0.3905, 0.7448, 0.394, 0.7396, 0.4062, 0.7434, 0.351, 0.7071, 0.3487, 0.694, 0.3578, 0.6938, 0.3597, 0.7055, 0.3767, 0.6449, 0.3917, 0.6365, 0.3967, 0.6427, 0.3832, 0.6502, 0.465, 0.6303, 0.4824, 0.636, 0.4776, 0.6424, 0.4621, 0.6373, 0.5253, 0.68, 0.5271, 0.6936, 0.5179, 0.6937, 0.5161, 0.6815, 0.4989, 0.7396, 0.4856, 0.7462, 0.4817, 0.7411, 0.4934, 0.7349, 0.4856, 0.7462, 0.4718, 0.7504, 0.4694, 0.7453, 0.4817, 0.7411, 0.4173, 0.7502, 0.4043, 0.7485, 0.4062, 0.7434, 0.4178, 0.7451, 0.3569, 0.7192, 0.351, 0.7071, 0.3597, 0.7055, 0.3648, 0.7163, 0.3644, 0.6554, 0.3767, 0.6449, 0.3832, 0.6502, 0.3722, 0.6595, 0.4464, 0.6274, 0.465, 0.6303, 0.4621, 0.6373, 0.4455, 0.6347, 0.4589, 0.5679, 0.4937, 0.578, 0.4671, 0.6292, 0.4323, 0.619, 0.5144, 0.8235, 0.5135, 0.8198, 0.5174, 0.8184, 0.5183, 0.823, 0.4982, 0.8069, 0.4938, 0.8065, 0.4937, 0.8019, 0.499, 0.8024, 0.478, 0.8139, 0.4754, 0.8176, 0.4712, 0.8153, 0.4744, 0.8108, 0.4737, 0.8351, 0.4756, 0.8392, 0.4715, 0.8417, 0.4692, 0.8367, 0.4895, 0.8493, 0.4937, 0.8498, 0.4938, 0.8543, 0.4886, 0.8538, 0.5081, 0.8436, 0.5103, 0.8407, 0.5134, 0.8426, 0.511, 0.8462, 0.5145, 0.8272, 0.5144, 0.8235, 0.5183, 0.823, 0.5183, 0.8274, 0.506, 0.8102, 0.5023, 0.8082, 0.5041, 0.804, 0.5086, 0.8065, 0.5023, 0.8082, 0.4982, 0.8069, 0.499, 0.8024, 0.5041, 0.804, 0.4813, 0.8108, 0.478, 0.8139, 0.4744, 0.8108, 0.4785, 0.807, 0.4728, 0.8307, 0.4737, 0.8351, 0.4692, 0.8367, 0.468, 0.8313, 0.4853, 0.848, 0.4895, 0.8493, 0.4886, 0.8538, 0.4835, 0.8522, 0.5052, 0.8461, 0.5081, 0.8436, 0.511, 0.8462, 0.5077, 0.8494, 0.514, 0.8306, 0.5145, 0.8272, 0.5183, 0.8274, 0.5176, 0.8315, 0.5092, 0.8129, 0.506, 0.8102, 0.5086, 0.8065, 0.5124, 0.81, 0.4852, 0.8085, 0.4813, 0.8108, 0.4785, 0.807, 0.4832, 0.8042, 0.4727, 0.8262, 0.4728, 0.8307, 0.468, 0.8313, 0.4679, 0.8258, 0.4815, 0.8458, 0.4853, 0.848, 0.4835, 0.8522, 0.4788, 0.8496, 0.5018, 0.8481, 0.5052, 0.8461, 0.5077, 0.8494, 0.5036, 0.852, 0.5126, 0.834, 0.514, 0.8306, 0.5176, 0.8315, 0.5163, 0.8354, 0.5117, 0.8162, 0.5092, 0.8129, 0.5124, 0.81, 0.5154, 0.814, 0.4894, 0.8071, 0.4852, 0.8085, 0.4832, 0.8042, 0.4883, 0.8025, 0.4736, 0.8218, 0.4727, 0.8262, 0.4679, 0.8258, 0.469, 0.8203, 0.4782, 0.8428, 0.4815, 0.8458, 0.4788, 0.8496, 0.4747, 0.846, 0.4979, 0.8493, 0.5018, 0.8481, 0.5036, 0.852, 0.4989, 0.8536, 0.5118, 0.8377, 0.5126, 0.834, 0.5163, 0.8354, 0.5151, 0.839, 0.5135, 0.8198, 0.5117, 0.8162, 0.5154, 0.814, 0.5174, 0.8184, 0.4938, 0.8065, 0.4894, 0.8071, 0.4883, 0.8025, 0.4937, 0.8019, 0.4754, 0.8176, 0.4736, 0.8218, 0.469, 0.8203, 0.4712, 0.8153, 0.4756, 0.8392, 0.4782, 0.8428, 0.4747, 0.846, 0.4715, 0.8417, 0.4937, 0.8498, 0.4979, 0.8493, 0.4989, 0.8536, 0.4938, 0.8543, 0.6037, 0.8252, 0.5887, 0.8499, 0.5654, 0.8717, 0.5347, 0.8898, 0.4977, 0.9034, 0.456, 0.912, 0.411, 0.9153, 0.3646, 0.9133, 0.3185, 0.9058, 0.2745, 0.8934, 0.2343, 0.8763, 0.1994, 0.8553, 0.1712, 0.8312, 0.1507, 0.8049, 0.1388, 0.7774, 0.1358, 0.7498, 0.142, 0.7232, 0.157, 0.6985, 0.1803, 0.6767, 0.211, 0.6586, 0.248, 0.645, 0.2897, 0.6364, 0.3347, 0.633, 0.3811, 0.6351, 0.4271, 0.6425, 0.4711, 0.655, 0.5114, 0.6721, 0.5463, 0.6931, 0.5745, 0.7172, 0.595, 0.7435, 0.6069, 0.7709, 0.6099, 0.7985, 0.6105, 0.6617, 0.6357, 0.6905, 0.6091, 0.7416, 0.584, 0.7128, 0.5881, 0.7096, 0.5681, 0.6945, 0.5933, 0.6471, 0.6132, 0.6622, 0.4554, 0.6428, 0.4312, 0.6356, 0.4564, 0.5882, 0.4806, 0.5954, 0.3297, 0.6157, 0.3021, 0.615, 0.3273, 0.5676, 0.3549, 0.5683, 0.2082, 0.5877, 0.2529, 0.5787, 0.2263, 0.6299, 0.1816, 0.6388, 0.4223, 0.5611, 0.4589, 0.5679, 0.4323, 0.619, 0.3958, 0.6122, 0.5845, 0.6347, 0.6105, 0.6617, 0.584, 0.7128, 0.5579, 0.6858, 0.6074, 0.7259, 0.5881, 0.7096, 0.6132, 0.6622, 0.6326, 0.6785, 0.4796, 0.6501, 0.4554, 0.6428, 0.4806, 0.5954, 0.5048, 0.6027, 0.3565, 0.6181, 0.3297, 0.6157, 0.3549, 0.5683, 0.3817, 0.5707, 0.2151, 0.6204, 0.1851, 0.6242, 0.2103, 0.5768, 0.2403, 0.573, 0.3828, 0.5601, 0.4223, 0.5611, 0.3958, 0.6122, 0.3562, 0.6112, 0.5568, 0.6109, 0.5845, 0.6347, 0.5579, 0.6858, 0.5302, 0.662, 0.6262, 0.7433, 0.6074, 0.7259, 0.6326, 0.6785, 0.6514, 0.6959, 0.5258, 0.6687, 0.5032, 0.6584, 0.5284, 0.611, 0.5509, 0.6213, 0.5032, 0.6584, 0.4796, 0.6501, 0.5048, 0.6027, 0.5284, 0.611, 0.3823, 0.6222, 0.3565, 0.6181, 0.3817, 0.5707, 0.4075, 0.5748, 0.2447, 0.6175, 0.2151, 0.6204, 0.2403, 0.573, 0.2699, 0.5701, 0.3409, 0.5636, 0.3828, 0.5601, 0.3562, 0.6112, 0.3143, 0.6147, 0.5267, 0.5915, 0.5568, 0.6109, 0.5302, 0.662, 0.5002, 0.6427, 0.6445, 0.7615, 0.6262, 0.7433, 0.6514, 0.6959, 0.6697, 0.7141, 0.5473, 0.6808, 0.5258, 0.6687, 0.5509, 0.6213, 0.5725, 0.6334, 0.407, 0.6284, 0.3823, 0.6222, 0.4075, 0.5748, 0.4322, 0.581, 0.2737, 0.6156, 0.2447, 0.6175, 0.2699, 0.5701, 0.2989, 0.5682, 0.2974, 0.5702, 0.3409, 0.5636, 0.3143, 0.6147, 0.2708, 0.6214, 0.4937, 0.578, 0.5267, 0.5915, 0.5002, 0.6427, 0.4671, 0.6292, 0.6357, 0.6905, 0.6605, 0.7198, 0.634, 0.7709, 0.6091, 0.7416, 0.5681, 0.6945, 0.5473, 0.6808, 0.5725, 0.6334, 0.5933, 0.6471, 0.4312, 0.6356, 0.407, 0.6284, 0.4322, 0.581, 0.4564, 0.5882, 0.3021, 0.615, 0.2737, 0.6156, 0.2989, 0.5682, 0.3273, 0.5676, 0.2529, 0.5787, 0.2974, 0.5702, 0.2708, 0.6214, 0.2263, 0.6299, 0.1871, 0.3152, 0.1871, 0.4336, 0.185, 0.4339, 0.185, 0.3155, 0.1913, 0.3146, 0.1913, 0.4331, 0.1892, 0.4334, 0.1892, 0.3149, 0.1913, 0.5514, 0.1912, 0.668, 0.1891, 0.6684, 0.1892, 0.5516, 0.1787, 0.3164, 0.1787, 0.4347, 0.1766, 0.4349, 0.1766, 0.3167, 0.1829, 0.3158, 0.1829, 0.4341, 0.1808, 0.4344, 0.1808, 0.3161, 0.1829, 0.5524, 0.1829, 0.6695, 0.1808, 0.67, 0.1808, 0.5527, 0.7548, 0.5112, 0.7546, 0.5495, 0.7471, 0.5495, 0.7473, 0.5112, 0.7696, 0.511, 0.7696, 0.5493, 0.7621, 0.5494, 0.7622, 0.5111, 0.8327, 0.4644, 0.8327, 0.4734, 0.831, 0.4734, 0.831, 0.4644, 0.8224, 0.4215, 0.8209, 0.5226, 0.8019, 0.5209, 0.8033, 0.4195, 0.8609, 0.4259, 0.859, 0.5264, 0.8399, 0.5245, 0.8415, 0.4237, 0.8257, 0.4645, 0.8257, 0.4735, 0.8239, 0.4735, 0.8239, 0.4646, 0.7463, 0.4141, 0.7453, 0.5165, 0.7266, 0.5154, 0.7274, 0.4127, 0.7842, 0.4175, 0.783, 0.5192, 0.7641, 0.5178, 0.7652, 0.4157, 0.8187, 0.4647, 0.8187, 0.4736, 0.8169, 0.4737, 0.8169, 0.4647, 0.6714, 0.4102, 0.6708, 0.5135, 0.6523, 0.5134, 0.653, 0.41, 0.7087, 0.4116, 0.7079, 0.5145, 0.6893, 0.5139, 0.69, 0.4107, 0.8116, 0.4648, 0.8116, 0.4738, 0.8099, 0.4738, 0.8099, 0.4648, 0.5977, 0.41, 0.5971, 0.5133, 0.5787, 0.5133, 0.5793, 0.41, 0.6345, 0.41, 0.6339, 0.5133, 0.6155, 0.5133, 0.6161, 0.41, 0.8046, 0.4649, 0.8046, 0.4739, 0.8028, 0.4739, 0.8028, 0.465, 0.5242, 0.41, 0.5235, 0.5132, 0.505, 0.5132, 0.5058, 0.41, 0.561, 0.41, 0.5603, 0.5133, 0.5419, 0.5132, 0.5426, 0.41, 0.7976, 0.4651, 0.7975, 0.474, 0.7958, 0.4741, 0.7958, 0.4651, 0.4507, 0.4102, 0.4499, 0.5133, 0.4316, 0.5137, 0.4325, 0.4107, 0.4874, 0.41, 0.4866, 0.5132, 0.4682, 0.5132, 0.469, 0.41, 0.7905, 0.4652, 0.7905, 0.4742, 0.7887, 0.4742, 0.7888, 0.4652, 0.3784, 0.4141, 0.3771, 0.5163, 0.359, 0.5176, 0.3605, 0.4157, 0.4144, 0.4116, 0.4134, 0.5144, 0.3952, 0.5153, 0.3964, 0.4127, 0.7835, 0.4653, 0.7835, 0.4743, 0.7817, 0.4744, 0.7817, 0.4654, 0.3073, 0.4215, 0.305, 0.5221, 0.287, 0.5238, 0.2896, 0.4236, 0.3427, 0.4175, 0.341, 0.519, 0.323, 0.5205, 0.325, 0.4194, 0.7764, 0.4655, 0.7764, 0.4745, 0.7747, 0.4745, 0.7747, 0.4655, 0.7848, 0.5112, 0.7847, 0.5495, 0.7772, 0.5495, 0.7774, 0.5112, 0.272, 0.4258, 0.269, 0.5255, 0.251, 0.5272, 0.2544, 0.4279, 0.7694, 0.4656, 0.7694, 0.4746, 0.7676, 0.4746, 0.7676, 0.4656, 0.7637, 0.4013, 0.7637, 0.4546, 0.7544, 0.4547, 0.7545, 0.4014, 0.7822, 0.4011, 0.7822, 0.4543, 0.7729, 0.4544, 0.7729, 0.4012, 0.7822, 0.5076, 0.7823, 0.5604, 0.7732, 0.5606, 0.773, 0.5077, 0.7845, 0.2934, 0.7846, 0.4246, 0.7717, 0.4249, 0.7716, 0.2937, 0.8104, 0.2928, 0.8106, 0.424, 0.7976, 0.4243, 0.7974, 0.2931, 0.8108, 0.5553, 0.811, 0.6858, 0.7981, 0.6862, 0.7979, 0.5557, 0.7328, 0.2945, 0.7327, 0.4257, 0.7197, 0.4261, 0.7199, 0.2948, 0.7586, 0.294, 0.7587, 0.4252, 0.7457, 0.4255, 0.7457, 0.2942, 0.7589, 0.5567, 0.7593, 0.6878, 0.7463, 0.6884, 0.7458, 0.5571, 0.1871, 0.4336, 0.1871, 0.5519, 0.185, 0.5521, 0.185, 0.4339, 0.1892, 0.4334, 0.1892, 0.5516, 0.1871, 0.5519, 0.1871, 0.4336, 0.1892, 0.5516, 0.1891, 0.6684, 0.1871, 0.6687, 0.1871, 0.5519, 0.1787, 0.4347, 0.1787, 0.553, 0.1766, 0.5533, 0.1766, 0.4349, 0.1808, 0.4344, 0.1808, 0.5527, 0.1787, 0.553, 0.1787, 0.4347, 0.1808, 0.5527, 0.1808, 0.67, 0.1787, 0.6704, 0.1787, 0.553, 0.7546, 0.5495, 0.7546, 0.5878, 0.7471, 0.5879, 0.7471, 0.5495, 0.7621, 0.5494, 0.762, 0.5877, 0.7546, 0.5878, 0.7546, 0.5495, 0.831, 0.4644, 0.831, 0.4734, 0.8292, 0.4734, 0.8292, 0.4645, 0.8209, 0.5226, 0.8154, 0.6127, 0.7965, 0.6105, 0.8019, 0.5209, 0.8399, 0.5245, 0.8343, 0.615, 0.8154, 0.6127, 0.8209, 0.5226, 0.8239, 0.4646, 0.8239, 0.4735, 0.8222, 0.4736, 0.8222, 0.4646, 0.7453, 0.5165, 0.7398, 0.6045, 0.721, 0.6029, 0.7266, 0.5154, 0.7641, 0.5178, 0.7587, 0.6064, 0.7398, 0.6045, 0.7453, 0.5165, 0.8169, 0.4647, 0.8169, 0.4737, 0.8151, 0.4737, 0.8151, 0.4647, 0.6708, 0.5135, 0.6649, 0.5994, 0.6463, 0.5988, 0.6523, 0.5134, 0.6893, 0.5139, 0.6835, 0.6003, 0.6649, 0.5994, 0.6708, 0.5135, 0.8099, 0.4648, 0.8099, 0.4738, 0.8081, 0.4738, 0.8081, 0.4649, 0.5971, 0.5133, 0.5911, 0.5986, 0.5728, 0.5986, 0.5787, 0.5133, 0.6155, 0.5133, 0.6095, 0.5986, 0.5911, 0.5986, 0.5971, 0.5133, 0.8028, 0.465, 0.8028, 0.4739, 0.8011, 0.474, 0.8011, 0.465, 0.5235, 0.5132, 0.5176, 0.5986, 0.4992, 0.5986, 0.505, 0.5132, 0.5419, 0.5132, 0.536, 0.5986, 0.5176, 0.5986, 0.5235, 0.5132, 0.7958, 0.4651, 0.7958, 0.4741, 0.794, 0.4741, 0.794, 0.4651, 0.4499, 0.5133, 0.4442, 0.5994, 0.426, 0.6003, 0.4316, 0.5137, 0.4682, 0.5132, 0.4624, 0.5988, 0.4442, 0.5994, 0.4499, 0.5133, 0.7888, 0.4652, 0.7887, 0.4742, 0.787, 0.4743, 0.787, 0.4653, 0.3771, 0.5163, 0.372, 0.6045, 0.3541, 0.6064, 0.359, 0.5176, 0.3952, 0.5153, 0.3899, 0.6029, 0.372, 0.6045, 0.3771, 0.5163, 0.7817, 0.4654, 0.7817, 0.4744, 0.7799, 0.4744, 0.78, 0.4654, 0.305, 0.5221, 0.3005, 0.6127, 0.2827, 0.615, 0.287, 0.5238, 0.323, 0.5205, 0.3184, 0.6105, 0.3005, 0.6127, 0.305, 0.5221, 0.7747, 0.4655, 0.7747, 0.4745, 0.7729, 0.4745, 0.7729, 0.4655, 0.7847, 0.5495, 0.7847, 0.5878, 0.7772, 0.5879, 0.7772, 0.5495, 0.7922, 0.5494, 0.7921, 0.5877, 0.7847, 0.5878, 0.7847, 0.5495, 0.7676, 0.4656, 0.7676, 0.4746, 0.7659, 0.4747, 0.7659, 0.4657, 0.7637, 0.4546, 0.7637, 0.5078, 0.7544, 0.508, 0.7544, 0.4547, 0.7729, 0.4544, 0.773, 0.5077, 0.7637, 0.5078, 0.7637, 0.4546, 0.773, 0.5077, 0.7732, 0.5606, 0.764, 0.5607, 0.7637, 0.5078, 0.7846, 0.4246, 0.7849, 0.556, 0.7719, 0.5564, 0.7717, 0.4249, 0.7976, 0.4243, 0.7979, 0.5557, 0.7849, 0.556, 0.7846, 0.4246, 0.7979, 0.5557, 0.7981, 0.6862, 0.7852, 0.6868, 0.7849, 0.556, 0.7327, 0.4257, 0.7328, 0.5574, 0.7197, 0.5579, 0.7197, 0.4261, 0.7457, 0.4255, 0.7458, 0.5571, 0.7328, 0.5574, 0.7327, 0.4257, 0.7458, 0.5571, 0.7463, 0.6884, 0.7333, 0.689, 0.7328, 0.5574, 0.187, 0.1973, 0.1871, 0.3152, 0.185, 0.3155, 0.1849, 0.1977, 0.1891, 0.1968, 0.1892, 0.3149, 0.1871, 0.3152, 0.187, 0.1973, 0.1892, 0.3149, 0.1892, 0.4334, 0.1871, 0.4336, 0.1871, 0.3152, 0.1912, 0.1963, 0.1913, 0.3146, 0.1892, 0.3149, 0.1891, 0.1968, 0.1933, 0.1957, 0.1934, 0.3142, 0.1913, 0.3146, 0.1912, 0.1963, 0.1934, 0.3142, 0.1934, 0.4328, 0.1913, 0.4331, 0.1913, 0.3146, 0.1913, 0.4331, 0.1913, 0.5514, 0.1892, 0.5516, 0.1892, 0.4334, 0.1934, 0.4328, 0.1934, 0.5511, 0.1913, 0.5514, 0.1913, 0.4331, 0.1934, 0.5511, 0.1933, 0.6676, 0.1912, 0.668, 0.1913, 0.5514, 0.1786, 0.1991, 0.1787, 0.3164, 0.1766, 0.3167, 0.1766, 0.1995, 0.1807, 0.1987, 0.1808, 0.3161, 0.1787, 0.3164, 0.1786, 0.1991, 0.1808, 0.3161, 0.1808, 0.4344, 0.1787, 0.4347, 0.1787, 0.3164, 0.1828, 0.1982, 0.1829, 0.3158, 0.1808, 0.3161, 0.1807, 0.1987, 0.1849, 0.1977, 0.185, 0.3155, 0.1829, 0.3158, 0.1828, 0.1982, 0.185, 0.3155, 0.185, 0.4339, 0.1829, 0.4341, 0.1829, 0.3158, 0.1829, 0.4341, 0.1829, 0.5524, 0.1808, 0.5527, 0.1808, 0.4344, 0.185, 0.4339, 0.185, 0.5521, 0.1829, 0.5524, 0.1829, 0.4341, 0.185, 0.5521, 0.185, 0.6691, 0.1829, 0.6695, 0.1829, 0.5524, 0.8296, 0.4747, 0.8292, 0.4837, 0.8275, 0.4837, 0.8279, 0.4747, 0.8314, 0.4747, 0.831, 0.4837, 0.8292, 0.4837, 0.8296, 0.4747, 0.7622, 0.5111, 0.7621, 0.5494, 0.7546, 0.5495, 0.7548, 0.5112, 0.8331, 0.4747, 0.8328, 0.4837, 0.831, 0.4837, 0.8314, 0.4747, 0.8349, 0.4747, 0.8345, 0.4837, 0.8328, 0.4837, 0.8331, 0.4747, 0.7771, 0.5109, 0.7771, 0.5492, 0.7696, 0.5493, 0.7696, 0.511, 0.7696, 0.5493, 0.7694, 0.5876, 0.762, 0.5877, 0.7621, 0.5494, 0.7771, 0.5492, 0.7769, 0.5876, 0.7694, 0.5876, 0.7696, 0.5493, 0.8345, 0.4644, 0.8345, 0.4733, 0.8327, 0.4734, 0.8327, 0.4644, 0.8226, 0.4747, 0.8222, 0.4837, 0.8204, 0.4837, 0.8208, 0.4747, 0.8243, 0.4747, 0.824, 0.4837, 0.8222, 0.4837, 0.8226, 0.4747, 0.8415, 0.4237, 0.8399, 0.5245, 0.8209, 0.5226, 0.8224, 0.4215, 0.8261, 0.4747, 0.8257, 0.4837, 0.824, 0.4837, 0.8243, 0.4747, 0.8279, 0.4747, 0.8275, 0.4837, 0.8257, 0.4837, 0.8261, 0.4747, 0.7473, 0.5112, 0.7471, 0.5495, 0.7396, 0.5496, 0.7399, 0.5113, 0.859, 0.5264, 0.8532, 0.6173, 0.8343, 0.615, 0.8399, 0.5245, 0.7471, 0.5495, 0.7471, 0.5879, 0.7396, 0.588, 0.7396, 0.5496, 0.8275, 0.4645, 0.8275, 0.4735, 0.8257, 0.4735, 0.8257, 0.4645, 0.8155, 0.4747, 0.8152, 0.4837, 0.8134, 0.4837, 0.8138, 0.4747, 0.8173, 0.4747, 0.8169, 0.4837, 0.8152, 0.4837, 0.8155, 0.4747, 0.7652, 0.4157, 0.7641, 0.5178, 0.7453, 0.5165, 0.7463, 0.4141, 0.8191, 0.4747, 0.8187, 0.4837, 0.8169, 0.4837, 0.8173, 0.4747, 0.8208, 0.4747, 0.8204, 0.4837, 0.8187, 0.4837, 0.8191, 0.4747, 0.8033, 0.4195, 0.8019, 0.5209, 0.783, 0.5192, 0.7842, 0.4175, 0.783, 0.5192, 0.7776, 0.6084, 0.7587, 0.6064, 0.7641, 0.5178, 0.8019, 0.5209, 0.7965, 0.6105, 0.7776, 0.6084, 0.783, 0.5192, 0.8204, 0.4646, 0.8204, 0.4736, 0.8187, 0.4736, 0.8187, 0.4647, 0.8085, 0.4747, 0.8081, 0.4837, 0.8064, 0.4837, 0.8067, 0.4747, 0.8103, 0.4747, 0.8099, 0.4837, 0.8081, 0.4837, 0.8085, 0.4747, 0.69, 0.4107, 0.6893, 0.5139, 0.6708, 0.5135, 0.6714, 0.4102, 0.812, 0.4747, 0.8116, 0.4837, 0.8099, 0.4837, 0.8103, 0.4747, 0.8138, 0.4747, 0.8134, 0.4837, 0.8116, 0.4837, 0.812, 0.4747, 0.7274, 0.4127, 0.7266, 0.5154, 0.7079, 0.5145, 0.7087, 0.4116, 0.7079, 0.5145, 0.7022, 0.6015, 0.6835, 0.6003, 0.6893, 0.5139, 0.7266, 0.5154, 0.721, 0.6029, 0.7022, 0.6015, 0.7079, 0.5145, 0.8134, 0.4648, 0.8134, 0.4737, 0.8116, 0.4738, 0.8116, 0.4648, 0.8015, 0.4747, 0.8011, 0.4837, 0.7993, 0.4837, 0.7997, 0.4747, 0.8032, 0.4747, 0.8028, 0.4837, 0.8011, 0.4837, 0.8015, 0.4747, 0.6161, 0.41, 0.6155, 0.5133, 0.5971, 0.5133, 0.5977, 0.41, 0.805, 0.4747, 0.8046, 0.4837, 0.8028, 0.4837, 0.8032, 0.4747, 0.8067, 0.4747, 0.8064, 0.4837, 0.8046, 0.4837, 0.805, 0.4747, 0.653, 0.41, 0.6523, 0.5134, 0.6339, 0.5133, 0.6345, 0.41, 0.6339, 0.5133, 0.6279, 0.5987, 0.6095, 0.5986, 0.6155, 0.5133, 0.6523, 0.5134, 0.6463, 0.5988, 0.6279, 0.5987, 0.6339, 0.5133, 0.8063, 0.4649, 0.8063, 0.4739, 0.8046, 0.4739, 0.8046, 0.4649, 0.7944, 0.4747, 0.794, 0.4837, 0.7923, 0.4837, 0.7927, 0.4747, 0.7962, 0.4747, 0.7958, 0.4837, 0.794, 0.4837, 0.7944, 0.4747, 0.5426, 0.41, 0.5419, 0.5132, 0.5235, 0.5132, 0.5242, 0.41, 0.7979, 0.4747, 0.7976, 0.4837, 0.7958, 0.4837, 0.7962, 0.4747, 0.7997, 0.4747, 0.7993, 0.4837, 0.7976, 0.4837, 0.7979, 0.4747, 0.5793, 0.41, 0.5787, 0.5133, 0.5603, 0.5133, 0.561, 0.41, 0.5603, 0.5133, 0.5544, 0.5986, 0.536, 0.5986, 0.5419, 0.5132, 0.5787, 0.5133, 0.5728, 0.5986, 0.5544, 0.5986, 0.5603, 0.5133, 0.7993, 0.465, 0.7993, 0.474, 0.7975, 0.474, 0.7976, 0.4651, 0.7874, 0.4747, 0.787, 0.4837, 0.7852, 0.4837, 0.7856, 0.4747, 0.7891, 0.4747, 0.7888, 0.4837, 0.787, 0.4837, 0.7874, 0.4747, 0.469, 0.41, 0.4682, 0.5132, 0.4499, 0.5133, 0.4507, 0.4102, 0.7909, 0.4747, 0.7905, 0.4837, 0.7888, 0.4837, 0.7891, 0.4747, 0.7927, 0.4747, 0.7923, 0.4837, 0.7905, 0.4837, 0.7909, 0.4747, 0.5058, 0.41, 0.505, 0.5132, 0.4866, 0.5132, 0.4874, 0.41, 0.4866, 0.5132, 0.4808, 0.5986, 0.4624, 0.5988, 0.4682, 0.5132, 0.505, 0.5132, 0.4992, 0.5986, 0.4808, 0.5986, 0.4866, 0.5132, 0.7923, 0.4652, 0.7923, 0.4741, 0.7905, 0.4742, 0.7905, 0.4652, 0.7803, 0.4747, 0.78, 0.4837, 0.7782, 0.4837, 0.7786, 0.4747, 0.7821, 0.4747, 0.7817, 0.4837, 0.78, 0.4837, 0.7803, 0.4747, 0.3964, 0.4127, 0.3952, 0.5153, 0.3771, 0.5163, 0.3784, 0.4141, 0.7839, 0.4747, 0.7835, 0.4837, 0.7817, 0.4837, 0.7821, 0.4747, 0.7856, 0.4747, 0.7852, 0.4837, 0.7835, 0.4837, 0.7839, 0.4747, 0.4325, 0.4107, 0.4316, 0.5137, 0.4134, 0.5144, 0.4144, 0.4116, 0.4134, 0.5144, 0.4079, 0.6014, 0.3899, 0.6029, 0.3952, 0.5153, 0.4316, 0.5137, 0.426, 0.6003, 0.4079, 0.6014, 0.4134, 0.5144, 0.7852, 0.4653, 0.7852, 0.4743, 0.7835, 0.4743, 0.7835, 0.4653, 0.7733, 0.4747, 0.7729, 0.4837, 0.7711, 0.4837, 0.7715, 0.4747, 0.7751, 0.4747, 0.7747, 0.4837, 0.7729, 0.4837, 0.7733, 0.4747, 0.325, 0.4194, 0.323, 0.5205, 0.305, 0.5221, 0.3073, 0.4215, 0.7768, 0.4747, 0.7764, 0.4837, 0.7747, 0.4837, 0.7751, 0.4747, 0.7786, 0.4747, 0.7782, 0.4837, 0.7764, 0.4837, 0.7768, 0.4747, 0.3605, 0.4157, 0.359, 0.5176, 0.341, 0.519, 0.3427, 0.4175, 0.341, 0.519, 0.3362, 0.6084, 0.3184, 0.6105, 0.323, 0.5205, 0.359, 0.5176, 0.3541, 0.6064, 0.3362, 0.6084, 0.341, 0.519, 0.7782, 0.4654, 0.7782, 0.4744, 0.7764, 0.4745, 0.7764, 0.4655, 0.7663, 0.4747, 0.7659, 0.4837, 0.7641, 0.4837, 0.7645, 0.4747, 0.768, 0.4747, 0.7676, 0.4837, 0.7659, 0.4837, 0.7663, 0.4747, 0.7923, 0.5111, 0.7922, 0.5494, 0.7847, 0.5495, 0.7848, 0.5112, 0.7698, 0.4747, 0.7694, 0.4837, 0.7676, 0.4837, 0.768, 0.4747, 0.7715, 0.4747, 0.7711, 0.4837, 0.7694, 0.4837, 0.7698, 0.4747, 0.2896, 0.4236, 0.287, 0.5238, 0.269, 0.5255, 0.272, 0.4258, 0.269, 0.5255, 0.2648, 0.6174, 0.2468, 0.6197, 0.251, 0.5272, 0.287, 0.5238, 0.2827, 0.615, 0.2648, 0.6174, 0.269, 0.5255, 0.7712, 0.4656, 0.7711, 0.4746, 0.7694, 0.4746, 0.7694, 0.4656, 0.7639, 0.3485, 0.7637, 0.4013, 0.7545, 0.4014, 0.7547, 0.3486, 0.773, 0.3484, 0.7729, 0.4012, 0.7637, 0.4013, 0.7639, 0.3485, 0.7729, 0.4012, 0.7729, 0.4544, 0.7637, 0.4546, 0.7637, 0.4013, 0.7822, 0.3483, 0.7822, 0.4011, 0.7729, 0.4012, 0.773, 0.3484, 0.7913, 0.3482, 0.7914, 0.401, 0.7822, 0.4011, 0.7822, 0.3483, 0.7914, 0.401, 0.7914, 0.4542, 0.7822, 0.4543, 0.7822, 0.4011, 0.7822, 0.4543, 0.7822, 0.5076, 0.773, 0.5077, 0.7729, 0.4544, 0.7914, 0.4542, 0.7914, 0.5075, 0.7822, 0.5076, 0.7822, 0.4543, 0.7914, 0.5075, 0.7915, 0.5603, 0.7823, 0.5604, 0.7822, 0.5076, 0.7846, 0.1635, 0.7845, 0.2934, 0.7716, 0.2937, 0.7718, 0.1639, 0.7975, 0.1631, 0.7974, 0.2931, 0.7845, 0.2934, 0.7846, 0.1635, 0.7974, 0.2931, 0.7976, 0.4243, 0.7846, 0.4246, 0.7845, 0.2934, 0.8104, 0.1626, 0.8104, 0.2928, 0.7974, 0.2931, 0.7975, 0.1631, 0.8232, 0.1621, 0.8234, 0.2924, 0.8104, 0.2928, 0.8104, 0.1626, 0.8234, 0.2924, 0.8236, 0.4237, 0.8106, 0.424, 0.8104, 0.2928, 0.8106, 0.424, 0.8108, 0.5553, 0.7979, 0.5557, 0.7976, 0.4243, 0.8236, 0.4237, 0.8238, 0.555, 0.8108, 0.5553, 0.8106, 0.424, 0.8238, 0.555, 0.8239, 0.6853, 0.811, 0.6858, 0.8108, 0.5553, 0.7334, 0.1651, 0.7328, 0.2945, 0.7199, 0.2948, 0.7206, 0.1655, 0.7462, 0.1648, 0.7457, 0.2942, 0.7328, 0.2945, 0.7334, 0.1651, 0.7457, 0.2942, 0.7457, 0.4255, 0.7327, 0.4257, 0.7328, 0.2945, 0.759, 0.1644, 0.7586, 0.294, 0.7457, 0.2942, 0.7462, 0.1648, 0.7718, 0.1639, 0.7716, 0.2937, 0.7586, 0.294, 0.759, 0.1644, 0.7716, 0.2937, 0.7717, 0.4249, 0.7587, 0.4252, 0.7586, 0.294, 0.7587, 0.4252, 0.7589, 0.5567, 0.7458, 0.5571, 0.7457, 0.4255, 0.7717, 0.4249, 0.7719, 0.5564, 0.7589, 0.5567, 0.7587, 0.4252, 0.7719, 0.5564, 0.7723, 0.6873, 0.7593, 0.6878, 0.7589, 0.5567])
me_cylinder.materials.append(mat_material_001)
me_cylinder.use_remesh_preserve_volume = False
me_cylinder.use_remesh_preserve_attributes = False
me_cylinder.use_mirror_vertex_groups = False
me_cylinder.update()

# ---- objects
ob_vitamin = bpy.data.objects.new('vitamin', me_cylinder)

# ---- transforms, parenting, visibility, modifiers, constraints
ob_vitamin.location = (0.0, 0.0, 0.1273)
ob_vitamin.lineart.crease_threshold = 0.0

# ---- collection membership
col_collection_1.objects.link(ob_vitamin)

# ---- scene / render settings (as saved in the file)
scene.frame_start = 1; scene.frame_end = 250; scene.frame_set(1)
scene.render.engine = 'BLENDER_EEVEE_NEXT'
scene.render.image_settings.color_mode = 'RGB'
scene.render.image_settings.compression = 90
scene.render.resolution_percentage = 50
scene.render.dither_intensity = 0.0
scene.render.bake_margin = 2
scene.cycles.use_denoising = False
scene.cycles.samples = 10
scene.cycles.sampling_pattern = 'TABULATED_SOBOL'
scene.cycles.light_sampling_threshold = 0.0
scene.cycles.use_adaptive_sampling = False
scene.cycles.use_light_tree = False
scene.cycles.blur_glossy = 0.0
scene.cycles.volume_bounces = 1
scene.cycles.pixel_filter_type = 'GAUSSIAN'
scene.cycles.sample_clamp_indirect = 0.0
scene.view_settings.view_transform = 'Standard'
bpy.context.view_layer.update()

# ---- added for rendering (the .blend has no active camera and no usable light): camera, sun
cam_auto = bpy.data.cameras.new('AutoCamera')
cam_auto.lens = 50.0
cam_auto.sensor_width = 36.0
cam_auto.clip_end = 1000.0
ob_auto_camera = bpy.data.objects.new('AutoCamera', cam_auto)
scene.collection.objects.link(ob_auto_camera)
ob_auto_camera.location = (0.386144, -0.463372, 0.466051)
ob_auto_camera.rotation_euler = (1.09748, -7.21219e-08, 0.694738)
scene.camera = ob_auto_camera
light_auto_sun = bpy.data.lights.new('AutoSun', 'SUN')
light_auto_sun.energy = 3.0
light_auto_sun.angle = 0.0523599
ob_auto_sun = bpy.data.objects.new('AutoSun', light_auto_sun)
scene.collection.objects.link(ob_auto_sun)
ob_auto_sun.rotation_euler = (0.872665, 0.174533, 0.523599)
bpy.context.view_layer.update()
